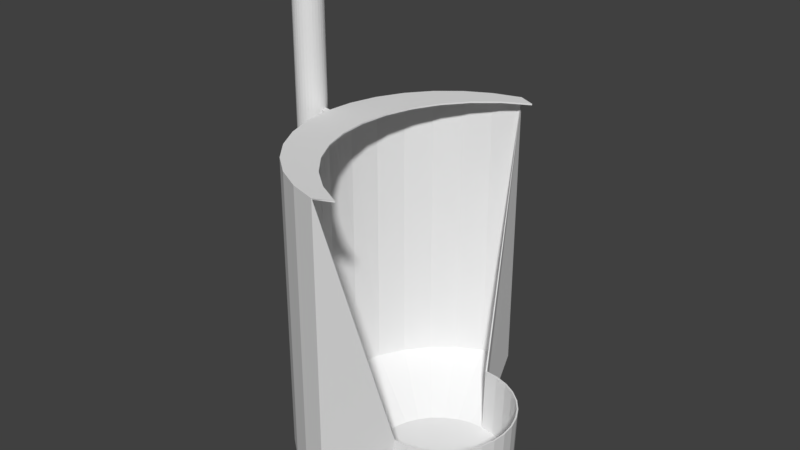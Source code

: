 # Source: Urnial.blend  (saved by Blender 2.79.0; exported with 4.5.12 LTS)
import bpy
from mathutils import Matrix  # noqa: F401  (used for matrix-valued properties, if any)

bpy.ops.wm.read_factory_settings(use_empty=True)
scene = bpy.context.scene
scene.name = 'Scene'

# ---- collections
col_collection_1 = bpy.data.collections.new('Collection 1'); scene.collection.children.link(col_collection_1)

# ---- world
world_world = bpy.data.worlds.new('World'); scene.world = world_world
world_world.color = (0.05088, 0.05088, 0.05088)
world_world.use_sun_shadow = False
world_world.sun_shadow_jitter_overblur = 0.0
world_world.cycles.sampling_method = 'MANUAL'

# ---- meshes
me_cylinder = bpy.data.meshes.new('Cylinder')
me_cylinder.from_pydata([(-0.3612, 0.4889, -1.297), (-0.2659, 0.4795, -1.297), (-0.1741, 0.4517, -1.297), (-0.08961, 0.4065, -1.297), (-0.01552, 0.3457, -1.297), (0.04528, 0.2716, -1.297), (0.09046, 0.1871, -1.297), (0.1183, 0.09538, -1.297), (0.1277, 1.887e-07, -1.297), (0.1183, -0.09538, -1.297), (0.09046, -0.1871, -1.297), (0.04528, -0.2716, -1.297), (-0.01552, -0.3457, -1.297), (-0.08961, -0.4065, -1.297), (-0.1741, -0.4517, -1.297), (-0.2659, -0.4795, -1.297), (-0.3612, -0.4889, -1.297), (-0.4566, -0.4795, -1.297), (-0.5483, -0.4517, -1.297), (-0.3827, -0.9239, 1.0), (-0.6329, -0.4065, -1.297), (-0.5556, -0.8315, 1.0), (-0.7069, -0.3457, -1.297), (-0.7071, -0.7071, 1.0), (-0.7677, -0.2716, -1.297), (-0.8315, -0.5556, 1.0), (-0.8129, -0.1871, -1.297), (-0.9239, -0.3827, 1.0), (-0.8407, -0.09538, -1.297), (-0.9808, -0.1951, 1.0), (-0.8501, 6.239e-07, -1.297), (-1.0, 9.656e-07, 1.0), (-0.8407, 0.09538, -1.297), (-0.9808, 0.1951, 1.0), (-0.8129, 0.1871, -1.297), (-0.9239, 0.3827, 1.0), (-0.7677, 0.2716, -1.297), (-0.8315, 0.5556, 1.0), (-0.7069, 0.3457, -1.297), (-0.7071, 0.7071, 1.0), (-0.6329, 0.4065, -1.297), (-0.5556, 0.8315, 1.0), (-0.5483, 0.4517, -1.297), (-0.3827, 0.9239, 1.0), (-0.4566, 0.4795, -1.297), (-0.5007, -0.9808, 1.0), (-0.5007, -0.9808, -1.0), (-0.6882, -0.9239, -1.0), (-0.6882, -0.9239, 1.0), (-0.8611, -0.8315, -1.0), (-0.8611, -0.8315, 1.0), (-1.013, -0.7071, -1.0), (-1.013, -0.7071, 1.0), (-1.137, -0.5556, -1.0), (-1.137, -0.5556, 1.0), (-1.229, -0.3827, -1.0), (-1.229, -0.3827, 1.0), (-1.286, -0.1951, -1.0), (-1.286, -0.1951, 1.0), (-1.306, 1.273e-06, -1.0), (-1.306, 1.273e-06, 1.0), (-1.286, 0.1951, -1.0), (-1.286, 0.1951, 1.0), (-1.229, 0.3827, -1.0), (-1.229, 0.3827, 1.0), (-1.137, 0.5556, -1.0), (-1.137, 0.5556, 1.0), (-1.013, 0.7071, -1.0), (-1.013, 0.7071, 1.0), (-0.8611, 0.8315, -1.0), (-0.8611, 0.8315, 1.0), (-0.6882, 0.9239, -1.0), (-0.6882, 0.9239, 1.0), (-0.5007, 0.9808, -1.0), (-0.5007, 0.9808, 1.0), (-0.3399, 0.4848, -0.8032), (-0.2446, 0.4754, -0.8032), (-0.1528, 0.4476, -0.8032), (-0.06832, 0.4024, -0.8032), (0.005767, 0.3416, -0.8032), (0.06657, 0.2675, -0.8032), (0.1117, 0.183, -0.8032), (0.1396, 0.0913, -0.8032), (0.149, -0.004084, -0.8032), (0.1396, -0.09946, -0.8032), (0.1117, -0.1912, -0.8032), (0.06657, -0.2757, -0.8032), (0.005767, -0.3498, -0.8032), (-0.06832, -0.4106, -0.8032), (-0.1528, -0.4558, -0.8032), (-0.2446, -0.4836, -0.8032), (-0.3399, -0.493, -0.8032), (-1.296, -0.09754, -1.0), (-1.286, -0.1951, 0.0), (-1.296, -0.09754, 1.0), (-1.306, 1.273e-06, 0.0), (-1.296, 0.09755, -1.0), (-1.296, 0.09755, 1.0), (-1.286, 0.1951, 0.0), (-1.296, 0.09755, 0.0), (-1.296, -0.09754, 0.0), (-1.301, 0.04877, 1.0), (-1.301, -0.04877, 1.0), (-1.306, 1.273e-06, 0.5), (-1.301, 0.04877, 0.0), (-1.296, 0.09755, 0.5), (-1.301, -0.04877, 0.0), (-1.296, -0.09754, 0.5), (-1.301, 0.04877, 0.5), (-1.301, -0.04877, 0.5), (-1.303, 0.02439, 1.0), (-1.303, -0.02439, 1.0), (-1.306, 1.273e-06, 0.75), (-1.303, 0.02439, 0.5), (-1.301, 0.04877, 0.75), (-1.303, -0.02439, 0.5), (-1.301, -0.04877, 0.75), (-1.303, 0.02439, 0.75), (-1.303, -0.02439, 0.75), (-1.435, 0.1, 0.7543), (-1.435, 0.1, 1.754), (-1.416, 0.09808, 0.7543), (-1.416, 0.09808, 1.754), (-1.397, 0.09239, 0.7543), (-1.397, 0.09239, 1.754), (-1.38, 0.08315, 0.7543), (-1.38, 0.08315, 1.754), (-1.365, 0.07071, 0.7543), (-1.365, 0.07071, 1.754), (-1.352, 0.05556, 0.7543), (-1.352, 0.05556, 1.754), (-1.343, 0.03827, 0.7543), (-1.343, 0.03827, 1.754), (-1.337, 0.01951, 0.7543), (-1.337, 0.01951, 1.754), (-1.335, 2.942e-07, 0.7543), (-1.335, 2.942e-07, 1.754), (-1.337, -0.01951, 0.7543), (-1.337, -0.01951, 1.754), (-1.343, -0.03827, 0.7543), (-1.343, -0.03827, 1.754), (-1.352, -0.05556, 0.7543), (-1.352, -0.05556, 1.754), (-1.365, -0.07071, 0.7543), (-1.365, -0.07071, 1.754), (-1.38, -0.08315, 0.7543), (-1.38, -0.08315, 1.754), (-1.397, -0.09239, 0.7543), (-1.397, -0.09239, 1.754), (-1.416, -0.09808, 0.7543), (-1.416, -0.09808, 1.754), (-1.435, -0.1, 0.7543), (-1.435, -0.1, 1.754), (-1.455, -0.09808, 0.7543), (-1.455, -0.09808, 1.754), (-1.474, -0.09239, 0.7543), (-1.474, -0.09239, 1.754), (-1.491, -0.08315, 0.7543), (-1.491, -0.08315, 1.754), (-1.506, -0.07071, 0.7543), (-1.506, -0.07071, 1.754), (-1.518, -0.05556, 0.7543), (-1.518, -0.05556, 1.754), (-1.528, -0.03827, 0.7543), (-1.528, -0.03827, 1.754), (-1.533, -0.01951, 0.7543), (-1.533, -0.01951, 1.754), (-1.535, 3.832e-07, 0.7543), (-1.535, 3.832e-07, 1.754), (-1.533, 0.01951, 0.7543), (-1.533, 0.01951, 1.754), (-1.528, 0.03827, 0.7543), (-1.528, 0.03827, 1.754), (-1.518, 0.05556, 0.7543), (-1.518, 0.05556, 1.754), (-1.506, 0.07071, 0.7543), (-1.506, 0.07071, 1.754), (-1.491, 0.08315, 0.7543), (-1.491, 0.08315, 1.754), (-1.474, 0.09239, 0.7543), (-1.474, 0.09239, 1.754), (-1.455, 0.09808, 0.7543), (-1.455, 0.09808, 1.754), (-1.435, 0.1, 1.008), (-1.416, 0.09808, 1.008), (-1.397, 0.09239, 1.008), (-1.38, 0.08315, 1.008), (-1.365, 0.07071, 1.008), (-1.352, 0.05556, 1.008), (-1.343, 0.03827, 1.008), (-1.337, 0.01951, 1.008), (-1.335, 2.942e-07, 1.008), (-1.337, -0.01951, 1.008), (-1.343, -0.03827, 1.008), (-1.352, -0.05556, 1.008), (-1.365, -0.07071, 1.008), (-1.38, -0.08315, 1.008), (-1.397, -0.09239, 1.008), (-1.416, -0.09808, 1.008), (-1.435, -0.1, 1.008), (-1.455, -0.09808, 1.008), (-1.474, -0.09239, 1.008), (-1.491, -0.08315, 1.008), (-1.506, -0.07071, 1.008), (-1.518, -0.05556, 1.008), (-1.528, -0.03827, 1.008), (-1.533, -0.01951, 1.008), (-1.535, 3.832e-07, 1.008), (-1.533, 0.01951, 1.008), (-1.528, 0.03827, 1.008), (-1.518, 0.05556, 1.008), (-1.506, 0.07071, 1.008), (-1.491, 0.08315, 1.008), (-1.474, 0.09239, 1.008), (-1.455, 0.09808, 1.008), (-1.567, -0.1335, 1.807), (-1.567, -0.1335, 2.074), (-1.567, 0.1335, 1.807), (-1.567, 0.1335, 2.074), (-1.3, -0.1335, 1.807), (-1.3, -0.1335, 2.074), (-1.3, 0.1335, 1.807), (-1.3, 0.1335, 2.074), (-1.512, -0.7033, 1.862), (-1.512, -0.7033, 2.018), (-1.356, -0.7033, 2.018), (-1.356, -0.7033, 1.862), (-1.502, -0.1455, 1.872), (-1.502, -0.1455, 2.008), (-1.366, -0.1455, 1.872), (-1.366, -0.1455, 2.008)], [(60, 118)], [(20, 18, 47, 49), (27, 29, 58, 56), (28, 26, 55, 57), (35, 37, 66, 64), (72, 43, 74), (36, 34, 63, 65), (18, 17, 46, 47), (45, 19, 48), (25, 27, 56, 54), (44, 42, 71, 73), (26, 24, 53, 55), (33, 35, 64, 62), (0, 1, 2, 3, 4, 5, 6, 7, 8, 9, 10, 11, 12, 13, 14, 15, 16, 17, 18, 20, 22, 24, 26, 28, 30, 32, 34, 36, 38, 40, 42, 44), (46, 45, 48, 47), (47, 48, 50, 49), (49, 50, 52, 51), (51, 52, 54, 53), (53, 54, 56, 55), (55, 56, 58, 93, 57), (60, 110, 190, 191, 192, 111), (99, 105, 97, 62, 98), (61, 98, 62, 64, 63), (63, 64, 66, 65), (65, 66, 68, 67), (67, 68, 70, 69), (69, 70, 72, 71), (71, 72, 74, 73), (38, 36, 65, 67), (19, 21, 50, 48), (37, 39, 68, 66), (30, 28, 57, 92, 59), (29, 31, 60, 111, 102, 94, 58), (22, 20, 49, 51), (40, 38, 67, 69), (21, 23, 52, 50), (39, 41, 70, 68), (32, 30, 59, 96, 61), (31, 33, 62, 97, 101, 110, 60), (24, 22, 51, 53), (42, 40, 69, 71), (23, 25, 54, 52), (41, 43, 72, 70), (34, 32, 61, 63), (8, 7, 82, 83), (1, 0, 75, 76), (16, 15, 90, 91), (9, 8, 83, 84), (2, 1, 76, 77), (46, 16, 91, 45), (10, 9, 84, 85), (3, 2, 77, 78), (11, 10, 85, 86), (4, 3, 78, 79), (12, 11, 86, 87), (5, 4, 79, 80), (74, 75, 0, 73), (13, 12, 87, 88), (6, 5, 80, 81), (14, 13, 88, 89), (7, 6, 81, 82), (15, 14, 89, 90), (16, 46, 17), (44, 73, 0), (96, 99, 98, 61), (59, 95, 104, 99, 96), (108, 114, 101, 97, 105), (92, 100, 106, 95, 59), (57, 93, 100, 92), (93, 58, 94, 107, 100), (104, 108, 105, 99), (95, 103, 113, 108, 104), (117, 110, 101, 114), (106, 109, 115, 103, 95), (100, 107, 109, 106), (107, 94, 102, 116, 109), (113, 117, 114, 108), (103, 112, 117, 113), (137, 135, 133, 117, 112, 118), (115, 118, 112, 103), (109, 116, 118, 115), (116, 102, 111, 118), (183, 120, 122, 184), (184, 122, 124, 185), (185, 124, 126, 186), (186, 126, 128, 187), (187, 128, 130, 188), (188, 130, 132, 189), (189, 132, 134, 190), (190, 134, 136, 191), (191, 136, 138, 192), (192, 138, 140, 193), (193, 140, 142, 194), (194, 142, 144, 195), (195, 144, 146, 196), (196, 146, 148, 197), (197, 148, 150, 198), (198, 150, 152, 199), (199, 152, 154, 200), (200, 154, 156, 201), (201, 156, 158, 202), (202, 158, 160, 203), (203, 160, 162, 204), (204, 162, 164, 205), (205, 164, 166, 206), (206, 166, 168, 207), (207, 168, 170, 208), (208, 170, 172, 209), (209, 172, 174, 210), (210, 174, 176, 211), (211, 176, 178, 212), (212, 178, 180, 213), (213, 180, 182, 214), (214, 182, 120, 183), (119, 121, 123, 125, 127, 129, 131, 133, 135, 137, 139, 141, 143, 145, 147, 149, 151, 153, 155, 157, 159, 161, 163, 165, 167, 169, 171, 173, 175, 177, 179, 181), (181, 214, 183, 119), (179, 213, 214, 181), (177, 212, 213, 179), (175, 211, 212, 177), (173, 210, 211, 175), (171, 209, 210, 173), (169, 208, 209, 171), (167, 207, 208, 169), (165, 206, 207, 167), (163, 205, 206, 165), (161, 204, 205, 163), (159, 203, 204, 161), (157, 202, 203, 159), (155, 201, 202, 157), (153, 200, 201, 155), (151, 199, 200, 153), (149, 198, 199, 151), (147, 197, 198, 149), (145, 196, 197, 147), (143, 195, 196, 145), (141, 194, 195, 143), (139, 193, 194, 141), (137, 192, 193, 139), (117, 133, 190, 110), (137, 118, 111, 192), (131, 189, 190, 133), (129, 188, 189, 131), (127, 187, 188, 129), (125, 186, 187, 127), (123, 185, 186, 125), (121, 184, 185, 123), (119, 183, 184, 121), (137, 133, 190, 192), (110, 117, 112, 118, 192, 111, 60), (215, 216, 218, 217), (217, 218, 222, 221), (221, 222, 220, 219), (228, 227, 223, 224), (222, 218, 216, 220), (166, 215, 217, 168), (152, 219, 215, 154), (136, 221, 219, 138), (182, 217, 221, 120), (221, 136, 120), (219, 152, 138), (215, 166, 154), (217, 182, 168), (226, 225, 224, 223), (227, 229, 226, 223), (230, 228, 224, 225), (229, 230, 225, 226), (219, 220, 230, 229), (220, 216, 228, 230), (215, 219, 229, 227), (216, 215, 227, 228)])
_uv = me_cylinder.uv_layers.new(name='UVMap')
_uv.uv.foreach_set('vector', [0.3309, 0.2525, 0.3397, 0.2411, 0.4029, 0.297, 0.3798, 0.3107, 0.3632, 0.6646, 0.315, 0.6724, 0.2992, 0.6109, 0.3343, 0.6103, 0.2849, 0.2742, 0.2972, 0.272, 0.313, 0.3342, 0.2925, 0.3366, 0.1698, 0.6604, 0.1258, 0.6473, 0.1678, 0.6049, 0.2005, 0.6076, 0.06537, 0.591, 0.0001238, 0.6071, 0.02372, 0.5878, 0.2347, 0.2635, 0.2473, 0.2689, 0.2289, 0.3329, 0.2068, 0.3276, 0.3397, 0.2411, 0.3466, 0.227, 0.4263, 0.2797, 0.4029, 0.297, 0.5095, 0.5977, 0.5312, 0.6171, 0.4707, 0.5988, 0.4081, 0.6527, 0.3632, 0.6646, 0.3343, 0.6103, 0.3672, 0.6088, 0.1918, 0.2239, 0.2005, 0.2367, 0.1381, 0.2957, 0.1138, 0.2783, 0.2972, 0.272, 0.3092, 0.2678, 0.335, 0.329, 0.313, 0.3342, 0.217, 0.6699, 0.1698, 0.6604, 0.2005, 0.6076, 0.2356, 0.6094, 0.1848, 0.2078, 0.1903, 0.188, 0.1976, 0.1706, 0.2071, 0.1559, 0.2182, 0.1438, 0.2308, 0.1344, 0.2444, 0.1277, 0.2587, 0.1239, 0.2734, 0.123, 0.2881, 0.1251, 0.3022, 0.1301, 0.3157, 0.1377, 0.3281, 0.1474, 0.3388, 0.1593, 0.3473, 0.1732, 0.3527, 0.1888, 0.3523, 0.2076, 0.3466, 0.227, 0.3397, 0.2411, 0.3309, 0.2525, 0.3205, 0.2614, 0.3092, 0.2678, 0.2972, 0.272, 0.2849, 0.2742, 0.2724, 0.2743, 0.2599, 0.2725, 0.2473, 0.2689, 0.2347, 0.2635, 0.2226, 0.2564, 0.211, 0.2475, 0.2005, 0.2367, 0.1918, 0.2239, 0.4263, 0.2797, 0.5095, 0.5977, 0.4707, 0.5988, 0.4029, 0.297, 0.4029, 0.297, 0.4707, 0.5988, 0.4349, 0.6026, 0.3798, 0.3107, 0.3798, 0.3107, 0.4349, 0.6026, 0.4006, 0.6062, 0.3572, 0.3213, 0.3572, 0.3213, 0.4006, 0.6062, 0.3672, 0.6088, 0.335, 0.329, 0.335, 0.329, 0.3672, 0.6088, 0.3343, 0.6103, 0.313, 0.3342, 0.313, 0.3342, 0.3343, 0.6103, 0.2992, 0.6109, 0.2953, 0.4565, 0.2925, 0.3366, 0.5896, 0.1897, 0.5787, 0.181, 0.5936, 0.1759, 0.5993, 0.1775, 0.6081, 0.1775, 0.6018, 0.1971, 0.2563, 0.4563, 0.2542, 0.5259, 0.2469, 0.6099, 0.2356, 0.6094, 0.2433, 0.4557, 0.2494, 0.3359, 0.2433, 0.4557, 0.2356, 0.6094, 0.2005, 0.6076, 0.2289, 0.3329, 0.2289, 0.3329, 0.2005, 0.6076, 0.1678, 0.6049, 0.2068, 0.3276, 0.2068, 0.3276, 0.1678, 0.6049, 0.1347, 0.6011, 0.1844, 0.3198, 0.1844, 0.3198, 0.1347, 0.6011, 0.1008, 0.5963, 0.1616, 0.3093, 0.1616, 0.3093, 0.1008, 0.5963, 0.06537, 0.591, 0.1381, 0.2957, 0.1381, 0.2957, 0.06537, 0.591, 0.02372, 0.5878, 0.1138, 0.2783, 0.2226, 0.2564, 0.2347, 0.2635, 0.2068, 0.3276, 0.1844, 0.3198, 0.5312, 0.6171, 0.4899, 0.6261, 0.4349, 0.6026, 0.4707, 0.5988, 0.1258, 0.6473, 0.08455, 0.6326, 0.1347, 0.6011, 0.1678, 0.6049, 0.2724, 0.2743, 0.2849, 0.2742, 0.2925, 0.3366, 0.2817, 0.3369, 0.271, 0.3372, 0.315, 0.6724, 0.2656, 0.6754, 0.2667, 0.6116, 0.2718, 0.6113, 0.2769, 0.6112, 0.2866, 0.6109, 0.2992, 0.6109, 0.3205, 0.2614, 0.3309, 0.2525, 0.3798, 0.3107, 0.3572, 0.3213, 0.211, 0.2475, 0.2226, 0.2564, 0.1844, 0.3198, 0.1616, 0.3093, 0.4899, 0.6261, 0.4498, 0.639, 0.4006, 0.6062, 0.4349, 0.6026, 0.08455, 0.6326, 0.04408, 0.6185, 0.1008, 0.5963, 0.1347, 0.6011, 0.2599, 0.2725, 0.2724, 0.2743, 0.271, 0.3372, 0.2602, 0.3365, 0.2494, 0.3359, 0.2656, 0.6754, 0.217, 0.6699, 0.2356, 0.6094, 0.2469, 0.6099, 0.2559, 0.6107, 0.2613, 0.6111, 0.2667, 0.6116, 0.3092, 0.2678, 0.3205, 0.2614, 0.3572, 0.3213, 0.335, 0.329, 0.2005, 0.2367, 0.211, 0.2475, 0.1616, 0.3093, 0.1381, 0.2957, 0.4498, 0.639, 0.4081, 0.6527, 0.3672, 0.6088, 0.4006, 0.6062, 0.04408, 0.6185, 0.0001238, 0.6071, 0.06537, 0.591, 0.1008, 0.5963, 0.2473, 0.2689, 0.2599, 0.2725, 0.2494, 0.3359, 0.2289, 0.3329, 0.2734, 0.123, 0.2587, 0.1239, 0.2466, 0.0001238, 0.2796, 0.0001239, 0.1903, 0.188, 0.1848, 0.2078, 0.04674, 0.13, 0.06896, 0.09969, 0.3523, 0.2076, 0.3527, 0.1888, 0.4764, 0.1149, 0.4951, 0.1462, 0.2881, 0.1251, 0.2734, 0.123, 0.2796, 0.0001239, 0.3117, 0.00489, 0.1976, 0.1706, 0.1903, 0.188, 0.06896, 0.09969, 0.09358, 0.07261, 0.4263, 0.2797, 0.3523, 0.2076, 0.4951, 0.1462, 0.5095, 0.5977, 0.3022, 0.1301, 0.2881, 0.1251, 0.3117, 0.00489, 0.3434, 0.01248, 0.2071, 0.1559, 0.1976, 0.1706, 0.09358, 0.07261, 0.1206, 0.0492, 0.3157, 0.1377, 0.3022, 0.1301, 0.3434, 0.01248, 0.3741, 0.0247, 0.2182, 0.1438, 0.2071, 0.1559, 0.1206, 0.0492, 0.1499, 0.02989, 0.3281, 0.1474, 0.3157, 0.1377, 0.3741, 0.0247, 0.4032, 0.04135, 0.2308, 0.1344, 0.2182, 0.1438, 0.1499, 0.02989, 0.1811, 0.01508, 0.02372, 0.5878, 0.04674, 0.13, 0.1848, 0.2078, 0.1138, 0.2783, 0.3388, 0.1593, 0.3281, 0.1474, 0.4032, 0.04135, 0.4302, 0.06217, 0.2444, 0.1277, 0.2308, 0.1344, 0.1811, 0.01508, 0.2135, 0.005105, 0.3473, 0.1732, 0.3388, 0.1593, 0.4302, 0.06217, 0.4547, 0.08682, 0.2587, 0.1239, 0.2444, 0.1277, 0.2135, 0.005105, 0.2466, 0.0001238, 0.3527, 0.1888, 0.3473, 0.1732, 0.4547, 0.08682, 0.4764, 0.1149, 0.3523, 0.2076, 0.4263, 0.2797, 0.3466, 0.227, 0.1918, 0.2239, 0.1138, 0.2783, 0.1848, 0.2078, 0.2602, 0.3365, 0.2563, 0.4563, 0.2433, 0.4557, 0.2494, 0.3359, 0.271, 0.3372, 0.2694, 0.4566, 0.2628, 0.4565, 0.2563, 0.4563, 0.2602, 0.3365, 0.2612, 0.5261, 0.2593, 0.5647, 0.2559, 0.6107, 0.2469, 0.6099, 0.2542, 0.5259, 0.2817, 0.3369, 0.2825, 0.4566, 0.2759, 0.4567, 0.2694, 0.4566, 0.271, 0.3372, 0.2925, 0.3366, 0.2953, 0.4565, 0.2825, 0.4566, 0.2817, 0.3369, 0.2953, 0.4565, 0.2992, 0.6109, 0.2866, 0.6109, 0.2825, 0.5263, 0.2825, 0.4566, 0.2628, 0.4565, 0.2612, 0.5261, 0.2542, 0.5259, 0.2563, 0.4563, 0.2694, 0.4566, 0.2683, 0.5263, 0.2647, 0.5263, 0.2612, 0.5261, 0.2628, 0.4565, 0.2634, 0.5649, 0.2613, 0.6111, 0.2559, 0.6107, 0.2593, 0.5647, 0.2759, 0.4567, 0.2755, 0.5263, 0.2719, 0.5264, 0.2683, 0.5263, 0.2694, 0.4566, 0.2825, 0.4566, 0.2825, 0.5263, 0.2755, 0.5263, 0.2759, 0.4567, 0.2825, 0.5263, 0.2866, 0.6109, 0.2769, 0.6112, 0.2759, 0.5651, 0.2755, 0.5263, 0.2647, 0.5263, 0.2634, 0.5649, 0.2593, 0.5647, 0.2612, 0.5261, 0.2683, 0.5263, 0.2676, 0.5651, 0.2634, 0.5649, 0.2647, 0.5263, 0.5898, 0.05574, 0.5691, 0.05358, 0.558, 0.06089, 0.5315, 0.04921, 0.5459, 0.01412, 0.5829, 0.0001239, 0.2719, 0.5264, 0.2718, 0.5651, 0.2676, 0.5651, 0.2683, 0.5263, 0.2755, 0.5263, 0.2759, 0.5651, 0.2718, 0.5651, 0.2719, 0.5264, 0.2759, 0.5651, 0.2769, 0.6112, 0.2718, 0.6113, 0.2718, 0.5651, 0.598, 0.1739, 0.795, 0.7229, 0.7944, 0.7215, 0.5973, 0.1739, 0.5973, 0.1739, 0.7944, 0.7215, 0.7939, 0.7205, 0.5967, 0.1739, 0.5967, 0.1739, 0.7939, 0.7205, 0.7935, 0.7199, 0.596, 0.174, 0.596, 0.174, 0.7935, 0.7199, 0.7932, 0.7198, 0.5954, 0.1742, 0.5954, 0.1742, 0.7932, 0.7198, 0.7931, 0.7202, 0.5947, 0.1746, 0.5947, 0.1746, 0.7931, 0.7202, 0.7931, 0.7209, 0.5941, 0.1751, 0.5941, 0.1751, 0.7931, 0.7209, 0.7934, 0.722, 0.5936, 0.1759, 0.5936, 0.1759, 0.7934, 0.722, 0.7939, 0.7235, 0.5993, 0.1775, 0.5993, 0.1775, 0.7939, 0.7235, 0.7947, 0.7223, 0.6081, 0.1775, 0.6081, 0.1775, 0.7947, 0.7223, 0.7943, 0.7209, 0.6079, 0.1763, 0.6079, 0.1763, 0.7943, 0.7209, 0.7939, 0.7199, 0.6077, 0.1754, 0.6077, 0.1754, 0.7939, 0.7199, 0.7936, 0.7193, 0.6075, 0.1747, 0.6075, 0.1747, 0.7936, 0.7193, 0.7934, 0.7192, 0.6073, 0.1743, 0.6073, 0.1743, 0.7934, 0.7192, 0.7934, 0.7196, 0.6071, 0.174, 0.6071, 0.174, 0.7934, 0.7196, 0.7936, 0.7203, 0.6069, 0.1738, 0.6069, 0.1738, 0.7936, 0.7203, 0.7939, 0.7214, 0.6067, 0.1737, 0.6067, 0.1737, 0.7939, 0.7214, 0.7945, 0.7203, 0.6064, 0.1737, 0.6064, 0.1737, 0.7945, 0.7203, 0.794, 0.7193, 0.6061, 0.1738, 0.6061, 0.1738, 0.794, 0.7193, 0.7936, 0.7188, 0.6057, 0.1738, 0.6057, 0.1738, 0.7936, 0.7188, 0.7933, 0.7186, 0.6053, 0.1739, 0.6053, 0.1739, 0.7933, 0.7186, 0.7931, 0.7189, 0.6049, 0.174, 0.6049, 0.174, 0.7931, 0.7189, 0.7932, 0.7197, 0.6044, 0.1741, 0.6044, 0.1741, 0.7932, 0.7197, 0.7934, 0.7208, 0.6039, 0.1742, 0.6039, 0.1742, 0.7934, 0.7208, 0.7943, 0.7213, 0.6033, 0.1743, 0.6033, 0.1743, 0.7943, 0.7213, 0.7938, 0.7202, 0.6027, 0.1743, 0.6027, 0.1743, 0.7938, 0.7202, 0.7934, 0.7194, 0.6021, 0.1743, 0.6021, 0.1743, 0.7934, 0.7194, 0.7931, 0.7192, 0.6014, 0.1743, 0.6014, 0.1743, 0.7931, 0.7192, 0.7929, 0.7193, 0.6008, 0.1742, 0.6008, 0.1742, 0.7929, 0.7193, 0.793, 0.72, 0.6001, 0.1741, 0.6001, 0.1741, 0.793, 0.72, 0.7932, 0.721, 0.5994, 0.174, 0.5994, 0.174, 0.7932, 0.721, 0.7936, 0.7224, 0.5987, 0.174, 0.5987, 0.174, 0.7936, 0.7224, 0.795, 0.7229, 0.598, 0.1739, 0.5746, 0.09843, 0.5727, 0.09484, 0.5706, 0.09072, 0.5684, 0.08607, 0.5662, 0.08085, 0.5638, 0.07503, 0.5611, 0.06836, 0.558, 0.06089, 0.5691, 0.05358, 0.5898, 0.05574, 0.5899, 0.06359, 0.5901, 0.07054, 0.5907, 0.0767, 0.5911, 0.08221, 0.5914, 0.08713, 0.5916, 0.09151, 0.5915, 0.09539, 0.5914, 0.09878, 0.591, 0.1017, 0.5906, 0.1042, 0.5899, 0.1063, 0.5892, 0.1079, 0.5883, 0.1092, 0.5873, 0.11, 0.5862, 0.1104, 0.585, 0.1105, 0.5838, 0.11, 0.5824, 0.1092, 0.581, 0.108, 0.5795, 0.1063, 0.5781, 0.1042, 0.5764, 0.1015, 0.5764, 0.1015, 0.5987, 0.174, 0.598, 0.1739, 0.5746, 0.09843, 0.5781, 0.1042, 0.5994, 0.174, 0.5987, 0.174, 0.5764, 0.1015, 0.5795, 0.1063, 0.6001, 0.1741, 0.5994, 0.174, 0.5781, 0.1042, 0.581, 0.108, 0.6008, 0.1742, 0.6001, 0.1741, 0.5795, 0.1063, 0.5824, 0.1092, 0.6014, 0.1743, 0.6008, 0.1742, 0.581, 0.108, 0.5838, 0.11, 0.6021, 0.1743, 0.6014, 0.1743, 0.5824, 0.1092, 0.585, 0.1105, 0.6027, 0.1743, 0.6021, 0.1743, 0.5838, 0.11, 0.5862, 0.1104, 0.6033, 0.1743, 0.6027, 0.1743, 0.585, 0.1105, 0.5873, 0.11, 0.6039, 0.1742, 0.6033, 0.1743, 0.5862, 0.1104, 0.5883, 0.1092, 0.6044, 0.1741, 0.6039, 0.1742, 0.5873, 0.11, 0.5892, 0.1079, 0.6049, 0.174, 0.6044, 0.1741, 0.5883, 0.1092, 0.5899, 0.1063, 0.6053, 0.1739, 0.6049, 0.174, 0.5892, 0.1079, 0.5906, 0.1042, 0.6057, 0.1738, 0.6053, 0.1739, 0.5899, 0.1063, 0.591, 0.1017, 0.6061, 0.1738, 0.6057, 0.1738, 0.5906, 0.1042, 0.5914, 0.09878, 0.6064, 0.1737, 0.6061, 0.1738, 0.591, 0.1017, 0.5915, 0.09539, 0.6067, 0.1737, 0.6064, 0.1737, 0.5914, 0.09878, 0.5916, 0.09151, 0.6069, 0.1738, 0.6067, 0.1737, 0.5915, 0.09539, 0.5914, 0.08713, 0.6071, 0.174, 0.6069, 0.1738, 0.5916, 0.09151, 0.5911, 0.08221, 0.6073, 0.1743, 0.6071, 0.174, 0.5914, 0.08713, 0.5907, 0.0767, 0.6075, 0.1747, 0.6073, 0.1743, 0.5911, 0.08221, 0.5901, 0.07054, 0.6077, 0.1754, 0.6075, 0.1747, 0.5907, 0.0767, 0.5899, 0.06359, 0.6079, 0.1763, 0.6077, 0.1754, 0.5901, 0.07054, 0.5898, 0.05574, 0.6081, 0.1775, 0.6079, 0.1763, 0.5899, 0.06359, 0.5315, 0.04921, 0.558, 0.06089, 0.5936, 0.1759, 0.5787, 0.181, 0.5898, 0.05574, 0.5829, 0.0001239, 0.9867, 0.0001238, 0.9999, 0.05574, 0.5611, 0.06836, 0.5941, 0.1751, 0.5936, 0.1759, 0.558, 0.06089, 0.5638, 0.07503, 0.5947, 0.1746, 0.5941, 0.1751, 0.5611, 0.06836, 0.5662, 0.08085, 0.5954, 0.1742, 0.5947, 0.1746, 0.5638, 0.07503, 0.5684, 0.08607, 0.596, 0.174, 0.5954, 0.1742, 0.5662, 0.08085, 0.5706, 0.09072, 0.5967, 0.1739, 0.596, 0.174, 0.5684, 0.08607, 0.5727, 0.09484, 0.5973, 0.1739, 0.5967, 0.1739, 0.5706, 0.09072, 0.5746, 0.09843, 0.598, 0.1739, 0.5973, 0.1739, 0.5727, 0.09484, 0.008627, 0.6756, 0.0152, 0.6756, 0.0152, 0.7184, 0.008627, 0.7184, 0.0001238, 0.7178, 0.0001238, 0.6756, 0.004252, 0.6756, 0.02101, 0.6756, 0.02101, 0.7195, 0.01545, 0.7174, 0.004252, 0.7178, 0.7956, 0.7239, 0.7976, 0.7286, 0.7976, 0.7307, 0.7953, 0.7255, 0.7953, 0.7255, 0.7976, 0.7307, 0.7998, 0.7381, 0.7962, 0.728, 0.7962, 0.728, 0.7998, 0.7381, 0.7973, 0.7315, 0.795, 0.7257, 0.7968, 0.7277, 0.7961, 0.7262, 0.7964, 0.7273, 0.7964, 0.7274, 0.7998, 0.7381, 0.7976, 0.7307, 0.7976, 0.7286, 0.7973, 0.7315, 0.7934, 0.7208, 0.7956, 0.7239, 0.7953, 0.7255, 0.7943, 0.7213, 0.7939, 0.7214, 0.795, 0.7257, 0.7956, 0.7239, 0.7945, 0.7203, 0.7939, 0.7235, 0.7962, 0.728, 0.795, 0.7257, 0.7947, 0.7223, 0.7936, 0.7224, 0.7953, 0.7255, 0.7962, 0.728, 0.795, 0.7229, 0.7962, 0.728, 0.7939, 0.7235, 0.795, 0.7229, 0.795, 0.7257, 0.7939, 0.7214, 0.7947, 0.7223, 0.7956, 0.7239, 0.7934, 0.7208, 0.7945, 0.7203, 0.7953, 0.7255, 0.7936, 0.7224, 0.7943, 0.7213, 0.7964, 0.7274, 0.7964, 0.7275, 0.7964, 0.7274, 0.7964, 0.7273, 0.7961, 0.7262, 0.7959, 0.7269, 0.7964, 0.7274, 0.7964, 0.7273, 0.7967, 0.7287, 0.7968, 0.7277, 0.7964, 0.7274, 0.7964, 0.7275, 0.7959, 0.7269, 0.7967, 0.7287, 0.7964, 0.7275, 0.7964, 0.7274, 0.795, 0.7257, 0.7973, 0.7315, 0.7967, 0.7287, 0.7959, 0.7269, 0.7973, 0.7315, 0.7976, 0.7286, 0.7968, 0.7277, 0.7967, 0.7287, 0.7956, 0.7239, 0.795, 0.7257, 0.7959, 0.7269, 0.7961, 0.7262, 0.7976, 0.7286, 0.7956, 0.7239, 0.7961, 0.7262, 0.7968, 0.7277])
me_cylinder.use_remesh_preserve_volume = False
me_cylinder.use_remesh_preserve_attributes = False
me_cylinder.use_mirror_vertex_groups = False
me_cylinder.update()

# ---- objects
ob_cylinder = bpy.data.objects.new('Cylinder', me_cylinder)

# ---- transforms, parenting, visibility, modifiers, constraints
ob_cylinder.location = (0.0, 0.0, 0.0)
ob_cylinder.lineart.crease_threshold = 0.0
_m = ob_cylinder.modifiers.new('Solidify', 'SOLIDIFY')
_m.nonmanifold_thickness_mode = 'FIXED'
_m.nonmanifold_merge_threshold = 0.0003

# ---- collection membership
col_collection_1.objects.link(ob_cylinder)

# ---- scene / render settings (as saved in the file)
scene.frame_start = 1; scene.frame_end = 250; scene.frame_set(1)
scene.render.engine = 'BLENDER_EEVEE_NEXT'
scene.render.resolution_percentage = 50
scene.render.dither_intensity = 0.0
scene.cycles.use_denoising = False
scene.cycles.samples = 128
scene.cycles.sampling_pattern = 'TABULATED_SOBOL'
scene.cycles.use_adaptive_sampling = False
scene.cycles.use_light_tree = False
scene.cycles.blur_glossy = 0.0
scene.cycles.sample_clamp_indirect = 0.0
scene.view_settings.view_transform = 'Standard'
bpy.context.view_layer.update()

# ---- added for rendering (the .blend has no active camera and no usable light): camera, sun
cam_auto = bpy.data.cameras.new('AutoCamera')
cam_auto.lens = 50.0
cam_auto.sensor_width = 36.0
cam_auto.clip_end = 1000.0
ob_auto_camera = bpy.data.objects.new('AutoCamera', cam_auto)
scene.collection.objects.link(ob_auto_camera)
ob_auto_camera.location = (3.23365, -4.73134, 3.5425)
ob_auto_camera.rotation_euler = (1.09748, -7.21219e-08, 0.694738)
scene.camera = ob_auto_camera
light_auto_sun = bpy.data.lights.new('AutoSun', 'SUN')
light_auto_sun.energy = 3.0
light_auto_sun.angle = 0.0523599
ob_auto_sun = bpy.data.objects.new('AutoSun', light_auto_sun)
scene.collection.objects.link(ob_auto_sun)
ob_auto_sun.rotation_euler = (0.872665, 0.174533, 0.523599)
bpy.context.view_layer.update()
